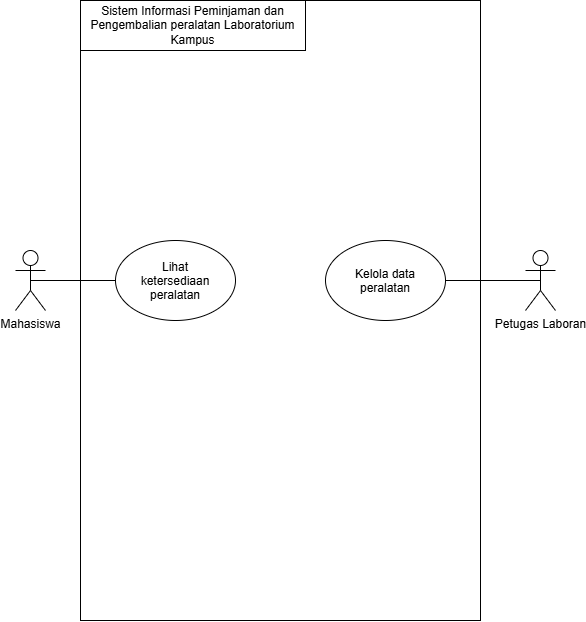

The diagram above was exported from draw.io. Its source (the exported page's mxGraphModel, read from the mxfile embedded in the PNG):
<mxGraphModel dx="1013" dy="497" grid="1" gridSize="10" guides="1" tooltips="1" connect="1" arrows="1" fold="1" page="1" pageScale="1" pageWidth="850" pageHeight="1100" math="0" shadow="0">
  <root>
    <mxCell id="0" />
    <mxCell id="1" parent="0" />
    <mxCell id="OcRncszQ03e015XCdkrd-1" parent="1" style="rounded=0;whiteSpace=wrap;html=1;" value="" vertex="1">
      <mxGeometry height="620" width="400" x="225" y="50" as="geometry" />
    </mxCell>
    <mxCell id="OcRncszQ03e015XCdkrd-11" edge="1" parent="1" source="OcRncszQ03e015XCdkrd-2" style="edgeStyle=none;curved=1;rounded=0;curveGeometry=1;orthogonalLoop=1;jettySize=auto;html=1;fontSize=12;defaultLabelBackgroundColor=page;startSize=8;endSize=8;exitX=0.5;exitY=0.5;exitDx=0;exitDy=0;exitPerimeter=0;endArrow=none;endFill=0;" target="OcRncszQ03e015XCdkrd-5" value="">
      <mxGeometry relative="1" as="geometry" />
    </mxCell>
    <mxCell id="OcRncszQ03e015XCdkrd-2" parent="1" style="shape=umlActor;verticalLabelPosition=bottom;verticalAlign=top;html=1;outlineConnect=0;labelPerimeter=1;" value="Mahasiswa" vertex="1">
      <mxGeometry height="60" width="30" x="160" y="300" as="geometry" />
    </mxCell>
    <mxCell id="OcRncszQ03e015XCdkrd-12" edge="1" parent="1" source="OcRncszQ03e015XCdkrd-4" style="edgeStyle=none;curved=1;rounded=0;curveGeometry=1;orthogonalLoop=1;jettySize=auto;html=1;fontSize=12;defaultLabelBackgroundColor=page;startSize=8;endSize=8;exitX=0.5;exitY=0.5;exitDx=0;exitDy=0;exitPerimeter=0;endArrow=none;endFill=0;" target="OcRncszQ03e015XCdkrd-7" value="">
      <mxGeometry relative="1" as="geometry" />
    </mxCell>
    <mxCell id="OcRncszQ03e015XCdkrd-4" parent="1" style="shape=umlActor;verticalLabelPosition=bottom;verticalAlign=top;html=1;outlineConnect=0;labelPerimeter=1;" value="Petugas Laboran" vertex="1">
      <mxGeometry height="60" width="30" x="670" y="300" as="geometry" />
    </mxCell>
    <mxCell id="OcRncszQ03e015XCdkrd-5" parent="1" style="ellipse;whiteSpace=wrap;html=1;shapeInside=1;" value="Lihat ketersediaan peralatan" vertex="1">
      <mxGeometry height="80" width="120" x="260" y="290" as="geometry" />
    </mxCell>
    <mxCell id="OcRncszQ03e015XCdkrd-7" parent="1" style="ellipse;whiteSpace=wrap;html=1;shapeInside=1;" value="Kelola data peralatan" vertex="1">
      <mxGeometry height="80" width="120" x="470" y="290" as="geometry" />
    </mxCell>
    <mxCell id="OcRncszQ03e015XCdkrd-10" parent="1" style="rounded=0;whiteSpace=wrap;html=1;" value="Sistem Informasi Peminjaman dan Pengembalian peralatan Laboratorium Kampus" vertex="1">
      <mxGeometry height="50" width="225" x="225" y="50" as="geometry" />
    </mxCell>
  </root>
</mxGraphModel>